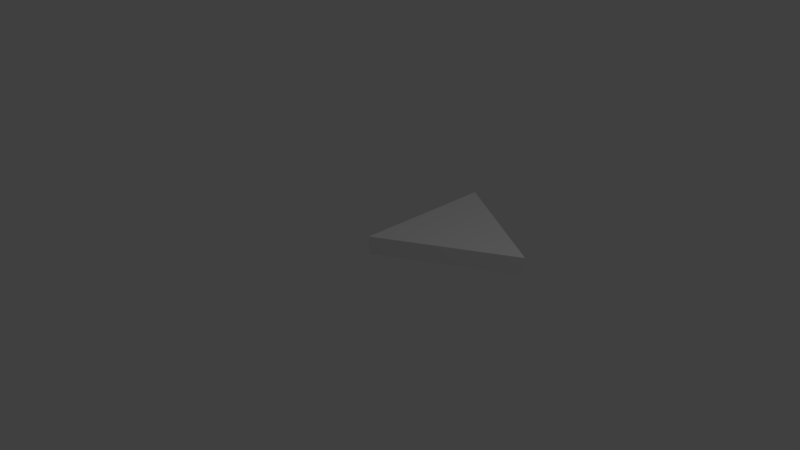 # Source: SM_EQ_Triangle_2_0.25.blend  (saved by Blender 2.78.0; exported with 4.5.12 LTS)
import bpy
from mathutils import Matrix  # noqa: F401  (used for matrix-valued properties, if any)

bpy.ops.wm.read_factory_settings(use_empty=True)
scene = bpy.context.scene
scene.name = 'Scene'

# ---- collections
col_collection_1 = bpy.data.collections.new('Collection 1'); scene.collection.children.link(col_collection_1)

# ---- world
world_world = bpy.data.worlds.new('World'); scene.world = world_world
world_world.color = (0.05088, 0.05088, 0.05088)
world_world.use_sun_shadow = False
world_world.sun_shadow_jitter_overblur = 0.0
world_world.cycles.sampling_method = 'MANUAL'

# ---- cameras
cam_camera = bpy.data.cameras.new('Camera')
cam_camera.clip_end = 100.0
cam_camera.lens = 35.0
cam_camera.sensor_width = 32.0
cam_camera.sensor_height = 18.0
cam_camera.ortho_scale = 7.314
cam_camera.dof.focus_distance = 0.0
cam_camera.dof.aperture_fstop = 128.0

# ---- lights
light_lamp = bpy.data.lights.new('Lamp', 'POINT')
light_lamp.transmission_factor = 0.0
light_lamp.cutoff_distance = 30.0
light_lamp.energy = 100.0
light_lamp.shadow_buffer_clip_start = 1.001
light_lamp.shadow_soft_size = 0.1
light_lamp.shadow_maximum_resolution = 0.006
light_lamp.use_absolute_resolution = True

# ---- meshes
me_vert = bpy.data.meshes.new('Vert')
me_vert.from_pydata([(0.0, 0.0, 0.0), (0.0, 2.0, 0.0), (1.732, 1.0, 0.0), (0.0, 0.0, 0.25), (0.0, 2.0, 0.25), (1.732, 1.0, 0.25)], [], [(1, 2, 0), (4, 3, 5), (0, 2, 5, 3), (2, 1, 4, 5), (1, 0, 3, 4)])
me_vert.use_remesh_preserve_volume = False
me_vert.use_remesh_preserve_attributes = False
me_vert.use_mirror_vertex_groups = False
me_vert.update()

# ---- objects
ob_sm_eq_triangle_2_0_25 = bpy.data.objects.new('SM_EQ_Triangle 2*0.25', me_vert)
ob_lamp = bpy.data.objects.new('Lamp', light_lamp)
ob_camera = bpy.data.objects.new('Camera', cam_camera)

# ---- transforms, parenting, visibility, modifiers, constraints
ob_sm_eq_triangle_2_0_25.location = (0.0, 0.0, 0.0)
ob_sm_eq_triangle_2_0_25.lineart.crease_threshold = 0.0
ob_lamp.location = (4.076, 1.005, 5.904)
ob_lamp.rotation_euler = (0.6503, 0.05522, 1.866)
ob_lamp.lock_rotations_4d = False
ob_lamp.empty_display_type = 'ARROWS'
ob_lamp.color = (0.0, 0.0, 0.0, 0.0)
ob_lamp.lineart.crease_threshold = 0.0
ob_camera.location = (7.481, -6.508, 5.344)
ob_camera.rotation_euler = (1.109, 0.0, 0.8149)
ob_camera.lock_rotations_4d = False
ob_camera.empty_display_type = 'ARROWS'
ob_camera.color = (0.0, 0.0, 0.0, 0.0)
ob_camera.display_type = 'WIRE'
ob_camera.lineart.crease_threshold = 0.0

# ---- collection membership
col_collection_1.objects.link(ob_sm_eq_triangle_2_0_25)
col_collection_1.objects.link(ob_lamp)
col_collection_1.objects.link(ob_camera)

# ---- scene / render settings (as saved in the file)
scene.camera = ob_camera
scene.frame_start = 1; scene.frame_end = 250; scene.frame_set(1)
scene.render.engine = 'BLENDER_EEVEE_NEXT'
scene.render.resolution_percentage = 50
scene.render.dither_intensity = 0.0
scene.cycles.use_denoising = False
scene.cycles.samples = 128
scene.cycles.sampling_pattern = 'TABULATED_SOBOL'
scene.cycles.light_sampling_threshold = 0.0
scene.cycles.use_adaptive_sampling = False
scene.cycles.use_light_tree = False
scene.cycles.blur_glossy = 0.0
scene.cycles.sample_clamp_indirect = 0.0
scene.view_settings.view_transform = 'Standard'
bpy.context.view_layer.update()
